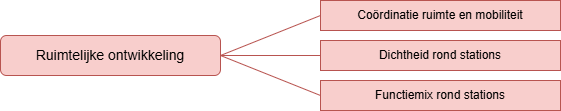

The diagram above was exported from draw.io. Its source (the exported page's mxGraphModel, read from the mxfile embedded in the PNG):
<mxGraphModel dx="1414" dy="811" grid="1" gridSize="10" guides="1" tooltips="1" connect="1" arrows="1" fold="1" page="1" pageScale="1" pageWidth="827" pageHeight="1169" math="0" shadow="0">
  <root>
    <mxCell id="0" />
    <mxCell id="1" parent="0" />
    <mxCell id="PaTMXue1wMlMKD95ABqL-38" parent="1" style="rounded=0;whiteSpace=wrap;html=1;fillColor=#f8cecc;strokeColor=#b85450;" value="Coördinatie ruimte en mobiliteit" vertex="1">
      <mxGeometry height="30" width="240" x="630" y="350" as="geometry" />
    </mxCell>
    <mxCell id="PaTMXue1wMlMKD95ABqL-39" edge="1" parent="1" source="PaTMXue1wMlMKD95ABqL-42" style="rounded=0;orthogonalLoop=1;jettySize=auto;html=1;entryX=0;entryY=0.5;entryDx=0;entryDy=0;endArrow=none;endFill=0;exitX=1;exitY=0.5;exitDx=0;exitDy=0;fillColor=#f8cecc;strokeColor=#b85450;" target="PaTMXue1wMlMKD95ABqL-38">
      <mxGeometry relative="1" as="geometry" />
    </mxCell>
    <mxCell id="PaTMXue1wMlMKD95ABqL-40" edge="1" parent="1" source="PaTMXue1wMlMKD95ABqL-42" style="rounded=0;orthogonalLoop=1;jettySize=auto;html=1;entryX=0;entryY=0.5;entryDx=0;entryDy=0;endArrow=none;endFill=0;fillColor=#f8cecc;strokeColor=#b85450;" target="PaTMXue1wMlMKD95ABqL-43">
      <mxGeometry relative="1" as="geometry" />
    </mxCell>
    <mxCell id="PaTMXue1wMlMKD95ABqL-41" edge="1" parent="1" source="PaTMXue1wMlMKD95ABqL-42" style="rounded=0;orthogonalLoop=1;jettySize=auto;html=1;entryX=0;entryY=0.5;entryDx=0;entryDy=0;endArrow=none;endFill=0;exitX=1;exitY=0.5;exitDx=0;exitDy=0;fillColor=#f8cecc;strokeColor=#b85450;" target="PaTMXue1wMlMKD95ABqL-44">
      <mxGeometry relative="1" as="geometry" />
    </mxCell>
    <mxCell id="PaTMXue1wMlMKD95ABqL-42" parent="1" style="rounded=1;whiteSpace=wrap;html=1;fillColor=#f8cecc;strokeColor=#b85450;" value="&lt;font style=&quot;font-size: 14px;&quot;&gt;Ruimtelijke ontwikkeling&lt;/font&gt;" vertex="1">
      <mxGeometry height="40" width="220" x="310" y="385" as="geometry" />
    </mxCell>
    <mxCell id="PaTMXue1wMlMKD95ABqL-43" parent="1" style="rounded=0;whiteSpace=wrap;html=1;fillColor=#f8cecc;strokeColor=#b85450;" value="Dichtheid rond stations" vertex="1">
      <mxGeometry height="30" width="240" x="630" y="390" as="geometry" />
    </mxCell>
    <mxCell id="PaTMXue1wMlMKD95ABqL-44" parent="1" style="rounded=0;whiteSpace=wrap;html=1;fillColor=#f8cecc;strokeColor=#b85450;" value="Functiemix rond stations" vertex="1">
      <mxGeometry height="30" width="240" x="630" y="430" as="geometry" />
    </mxCell>
  </root>
</mxGraphModel>